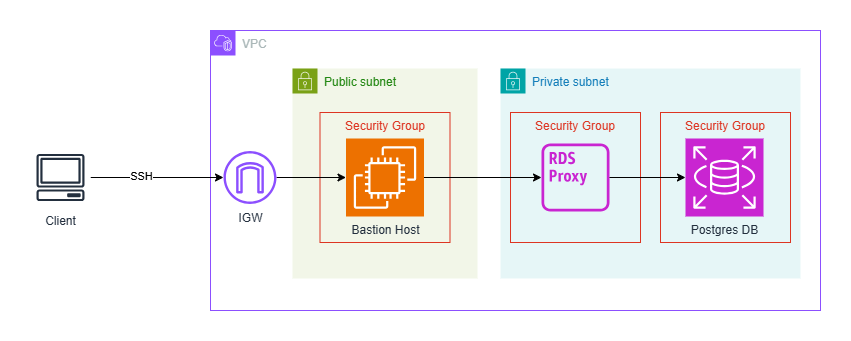

The diagram above was exported from draw.io. Its source (the exported page's mxGraphModel, read from the mxfile embedded in the PNG):
<mxGraphModel dx="794" dy="420" grid="1" gridSize="10" guides="1" tooltips="1" connect="1" arrows="1" fold="1" page="1" pageScale="1" pageWidth="850" pageHeight="1100" math="0" shadow="0">
  <root>
    <mxCell id="0" />
    <mxCell id="1" parent="0" />
    <mxCell id="vAP4_Bntf5qNbktHSf1v-1" value="VPC" style="points=[[0,0],[0.25,0],[0.5,0],[0.75,0],[1,0],[1,0.25],[1,0.5],[1,0.75],[1,1],[0.75,1],[0.5,1],[0.25,1],[0,1],[0,0.75],[0,0.5],[0,0.25]];outlineConnect=0;gradientColor=none;html=1;whiteSpace=wrap;fontSize=12;fontStyle=0;container=1;pointerEvents=0;collapsible=0;recursiveResize=0;shape=mxgraph.aws4.group;grIcon=mxgraph.aws4.group_vpc2;strokeColor=#8C4FFF;fillColor=none;verticalAlign=top;align=left;spacingLeft=30;fontColor=#AAB7B8;dashed=0;" parent="1" vertex="1">
      <mxGeometry x="260" y="65" width="610" height="280" as="geometry" />
    </mxCell>
    <mxCell id="vAP4_Bntf5qNbktHSf1v-3" value="Public subnet" style="points=[[0,0],[0.25,0],[0.5,0],[0.75,0],[1,0],[1,0.25],[1,0.5],[1,0.75],[1,1],[0.75,1],[0.5,1],[0.25,1],[0,1],[0,0.75],[0,0.5],[0,0.25]];outlineConnect=0;gradientColor=none;html=1;whiteSpace=wrap;fontSize=12;fontStyle=0;container=1;pointerEvents=0;collapsible=0;recursiveResize=0;shape=mxgraph.aws4.group;grIcon=mxgraph.aws4.group_security_group;grStroke=0;strokeColor=#7AA116;fillColor=#F2F6E8;verticalAlign=top;align=left;spacingLeft=30;fontColor=#248814;dashed=0;" parent="vAP4_Bntf5qNbktHSf1v-1" vertex="1">
      <mxGeometry x="82" y="38" width="185" height="210" as="geometry" />
    </mxCell>
    <mxCell id="_gKUof2wkaSrqzJXAtmL-7" value="Security Group" style="fillColor=none;strokeColor=#DD3522;verticalAlign=top;fontStyle=0;fontColor=#DD3522;whiteSpace=wrap;html=1;" vertex="1" parent="vAP4_Bntf5qNbktHSf1v-3">
      <mxGeometry x="27.5" y="44" width="130" height="130" as="geometry" />
    </mxCell>
    <mxCell id="vAP4_Bntf5qNbktHSf1v-2" value="Bastion Host" style="sketch=0;points=[[0,0,0],[0.25,0,0],[0.5,0,0],[0.75,0,0],[1,0,0],[0,1,0],[0.25,1,0],[0.5,1,0],[0.75,1,0],[1,1,0],[0,0.25,0],[0,0.5,0],[0,0.75,0],[1,0.25,0],[1,0.5,0],[1,0.75,0]];outlineConnect=0;fontColor=#232F3E;fillColor=#ED7100;strokeColor=#ffffff;dashed=0;verticalLabelPosition=bottom;verticalAlign=top;align=center;html=1;fontSize=12;fontStyle=0;aspect=fixed;shape=mxgraph.aws4.resourceIcon;resIcon=mxgraph.aws4.ec2;" parent="vAP4_Bntf5qNbktHSf1v-3" vertex="1">
      <mxGeometry x="53.5" y="70" width="78" height="78" as="geometry" />
    </mxCell>
    <mxCell id="vAP4_Bntf5qNbktHSf1v-4" value="Private subnet" style="points=[[0,0],[0.25,0],[0.5,0],[0.75,0],[1,0],[1,0.25],[1,0.5],[1,0.75],[1,1],[0.75,1],[0.5,1],[0.25,1],[0,1],[0,0.75],[0,0.5],[0,0.25]];outlineConnect=0;gradientColor=none;html=1;whiteSpace=wrap;fontSize=12;fontStyle=0;container=1;pointerEvents=0;collapsible=0;recursiveResize=0;shape=mxgraph.aws4.group;grIcon=mxgraph.aws4.group_security_group;grStroke=0;strokeColor=#00A4A6;fillColor=#E6F6F7;verticalAlign=top;align=left;spacingLeft=30;fontColor=#147EBA;dashed=0;" parent="vAP4_Bntf5qNbktHSf1v-1" vertex="1">
      <mxGeometry x="290" y="38" width="300" height="210" as="geometry" />
    </mxCell>
    <mxCell id="_gKUof2wkaSrqzJXAtmL-32" value="Security Group" style="fillColor=none;strokeColor=#DD3522;verticalAlign=top;fontStyle=0;fontColor=#DD3522;whiteSpace=wrap;html=1;" vertex="1" parent="vAP4_Bntf5qNbktHSf1v-4">
      <mxGeometry x="160" y="44" width="130" height="130" as="geometry" />
    </mxCell>
    <mxCell id="_gKUof2wkaSrqzJXAtmL-31" value="Security Group" style="fillColor=none;strokeColor=#DD3522;verticalAlign=top;fontStyle=0;fontColor=#DD3522;whiteSpace=wrap;html=1;" vertex="1" parent="vAP4_Bntf5qNbktHSf1v-4">
      <mxGeometry x="10" y="44" width="130" height="130" as="geometry" />
    </mxCell>
    <mxCell id="vAP4_Bntf5qNbktHSf1v-5" value="Postgres DB" style="sketch=0;points=[[0,0,0],[0.25,0,0],[0.5,0,0],[0.75,0,0],[1,0,0],[0,1,0],[0.25,1,0],[0.5,1,0],[0.75,1,0],[1,1,0],[0,0.25,0],[0,0.5,0],[0,0.75,0],[1,0.25,0],[1,0.5,0],[1,0.75,0]];outlineConnect=0;fontColor=#232F3E;fillColor=#C925D1;strokeColor=#ffffff;dashed=0;verticalLabelPosition=bottom;verticalAlign=top;align=center;html=1;fontSize=12;fontStyle=0;aspect=fixed;shape=mxgraph.aws4.resourceIcon;resIcon=mxgraph.aws4.rds;" parent="vAP4_Bntf5qNbktHSf1v-4" vertex="1">
      <mxGeometry x="185" y="70" width="78" height="78" as="geometry" />
    </mxCell>
    <mxCell id="_gKUof2wkaSrqzJXAtmL-1" value="" style="sketch=0;outlineConnect=0;fontColor=#232F3E;gradientColor=none;fillColor=#C925D1;strokeColor=none;dashed=0;verticalLabelPosition=bottom;verticalAlign=top;align=center;html=1;fontSize=12;fontStyle=0;aspect=fixed;pointerEvents=1;shape=mxgraph.aws4.rds_proxy_alt;" vertex="1" parent="vAP4_Bntf5qNbktHSf1v-4">
      <mxGeometry x="41" y="75" width="68" height="68" as="geometry" />
    </mxCell>
    <mxCell id="_gKUof2wkaSrqzJXAtmL-3" style="edgeStyle=orthogonalEdgeStyle;rounded=0;orthogonalLoop=1;jettySize=auto;html=1;entryX=0;entryY=0.5;entryDx=0;entryDy=0;entryPerimeter=0;" edge="1" parent="vAP4_Bntf5qNbktHSf1v-4" source="_gKUof2wkaSrqzJXAtmL-1" target="vAP4_Bntf5qNbktHSf1v-5">
      <mxGeometry relative="1" as="geometry" />
    </mxCell>
    <mxCell id="vAP4_Bntf5qNbktHSf1v-10" style="edgeStyle=orthogonalEdgeStyle;rounded=0;orthogonalLoop=1;jettySize=auto;html=1;" parent="vAP4_Bntf5qNbktHSf1v-1" source="vAP4_Bntf5qNbktHSf1v-9" target="vAP4_Bntf5qNbktHSf1v-2" edge="1">
      <mxGeometry relative="1" as="geometry" />
    </mxCell>
    <mxCell id="vAP4_Bntf5qNbktHSf1v-9" value="IGW" style="sketch=0;outlineConnect=0;fontColor=#232F3E;gradientColor=none;fillColor=#8C4FFF;strokeColor=none;dashed=0;verticalLabelPosition=bottom;verticalAlign=top;align=center;html=1;fontSize=12;fontStyle=0;aspect=fixed;pointerEvents=1;shape=mxgraph.aws4.internet_gateway;" parent="vAP4_Bntf5qNbktHSf1v-1" vertex="1">
      <mxGeometry x="13" y="120.5" width="53" height="53" as="geometry" />
    </mxCell>
    <mxCell id="_gKUof2wkaSrqzJXAtmL-2" style="edgeStyle=orthogonalEdgeStyle;rounded=0;orthogonalLoop=1;jettySize=auto;html=1;" edge="1" parent="vAP4_Bntf5qNbktHSf1v-1" source="vAP4_Bntf5qNbktHSf1v-2" target="_gKUof2wkaSrqzJXAtmL-1">
      <mxGeometry relative="1" as="geometry" />
    </mxCell>
    <mxCell id="vAP4_Bntf5qNbktHSf1v-12" style="edgeStyle=orthogonalEdgeStyle;rounded=0;orthogonalLoop=1;jettySize=auto;html=1;" parent="1" source="vAP4_Bntf5qNbktHSf1v-7" target="vAP4_Bntf5qNbktHSf1v-9" edge="1">
      <mxGeometry relative="1" as="geometry" />
    </mxCell>
    <mxCell id="_gKUof2wkaSrqzJXAtmL-6" value="SSH" style="edgeLabel;html=1;align=center;verticalAlign=middle;resizable=0;points=[];" vertex="1" connectable="0" parent="vAP4_Bntf5qNbktHSf1v-12">
      <mxGeometry x="-0.2481" y="2" relative="1" as="geometry">
        <mxPoint as="offset" />
      </mxGeometry>
    </mxCell>
    <mxCell id="vAP4_Bntf5qNbktHSf1v-7" value="Client" style="sketch=0;outlineConnect=0;fontColor=#232F3E;gradientColor=none;strokeColor=#232F3E;fillColor=#ffffff;dashed=0;verticalLabelPosition=bottom;verticalAlign=top;align=center;html=1;fontSize=12;fontStyle=0;aspect=fixed;shape=mxgraph.aws4.resourceIcon;resIcon=mxgraph.aws4.client;" parent="1" vertex="1">
      <mxGeometry x="80" y="182" width="60" height="60" as="geometry" />
    </mxCell>
  </root>
</mxGraphModel>